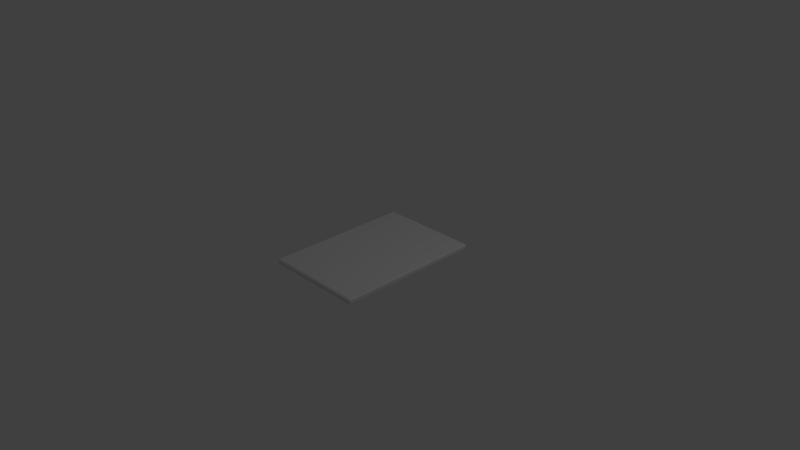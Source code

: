 # Source: keycard.blend  (saved by Blender 2.69.0; exported with 4.5.12 LTS)
import bpy
from mathutils import Matrix  # noqa: F401  (used for matrix-valued properties, if any)

bpy.ops.wm.read_factory_settings(use_empty=True)
scene = bpy.context.scene
scene.name = 'Scene'

# ---- collections
col_collection_1 = bpy.data.collections.new('Collection 1'); scene.collection.children.link(col_collection_1)

# ---- materials (node trees are filled in below, after node groups)
mat_material = bpy.data.materials.new('Material')
mat_material.alpha_threshold = 0.0
mat_material.use_transparent_shadow = False
mat_material.roughness = 0.5
mat_material.line_color = (0.0, 0.0, 0.0, 1.0)

# ---- material node trees

# ---- world
world_world = bpy.data.worlds.new('World'); scene.world = world_world
world_world.color = (0.05088, 0.05088, 0.05088)
world_world.use_sun_shadow = False
world_world.sun_shadow_jitter_overblur = 0.0
world_world.cycles.sampling_method = 'MANUAL'
world_world.cycles.sample_map_resolution = 256

# ---- cameras
cam_camera = bpy.data.cameras.new('Camera')
cam_camera.clip_end = 100.0
cam_camera.lens = 35.0
cam_camera.sensor_width = 32.0
cam_camera.sensor_height = 18.0
cam_camera.ortho_scale = 7.314
cam_camera.dof.focus_distance = 0.0
cam_camera.dof.aperture_fstop = 128.0

# ---- lights
light_lamp = bpy.data.lights.new('Lamp', 'POINT')
light_lamp.transmission_factor = 0.0
light_lamp.cutoff_distance = 30.0
light_lamp.energy = 100.0
light_lamp.shadow_buffer_clip_start = 1.001
light_lamp.shadow_soft_size = 0.1
light_lamp.shadow_maximum_resolution = 0.006
light_lamp.use_absolute_resolution = True
light_lamp.cycles.use_multiple_importance_sampling = False

# ---- meshes
me_cube = bpy.data.meshes.new('Cube')
me_cube.from_pydata([(0.683, 1.0, -0.02211), (0.7, 0.983, -0.02211), (0.683, 0.983, -0.03909), (0.683, -0.983, -0.03909), (0.7, -0.983, -0.02211), (0.683, -1.0, -0.02211), (-0.683, -0.983, -0.03909), (-0.683, -1.0, -0.02211), (-0.7, -0.983, -0.02211), (-0.7, 0.983, -0.02211), (-0.683, 1.0, -0.02211), (-0.683, 0.983, -0.03909), (0.7, 0.983, 0.02211), (0.683, 1.0, 0.02211), (0.683, 0.983, 0.03909), (0.683, -0.983, 0.03909), (0.683, -1.0, 0.02211), (0.7, -0.983, 0.02211), (-0.683, -0.983, 0.03909), (-0.7, -0.983, 0.02211), (-0.683, -1.0, 0.02211), (-0.683, 1.0, 0.02211), (-0.7, 0.983, 0.02211), (-0.683, 0.983, 0.03909)], [], [(13, 0, 10, 21), (5, 16, 20, 7), (8, 19, 22, 9), (14, 23, 18, 15), (1, 12, 17, 4), (0, 1, 2), (3, 4, 5), (6, 7, 8), (9, 10, 11), (12, 13, 14), (15, 16, 17), (18, 19, 20), (21, 22, 23), (1, 4, 3, 2), (2, 11, 10, 0), (0, 13, 12, 1), (5, 7, 6, 3), (4, 17, 16, 5), (8, 9, 11, 6), (7, 20, 19, 8), (9, 22, 21, 10), (14, 15, 17, 12), (13, 21, 23, 14), (15, 18, 20, 16), (18, 23, 22, 19), (2, 3, 6, 11)])
_uv = me_cube.uv_layers.new(name='UVMap')
_uv.uv.foreach_set('vector', [0.1758, 0.03125, 0.1758, 0.01172, 0.8281, 0.01172, 0.8281, 0.03125, 0.1758, 0.9883, 0.1758, 0.9688, 0.8281, 0.9688, 0.8281, 0.9883, 0.8594, 0.957, 0.8438, 0.957, 0.8438, 0.04297, 0.8594, 0.04297, 0.1758, 0.04297, 0.8281, 0.04297, 0.8281, 0.957, 0.1758, 0.957, 0.1445, 0.04297, 0.1641, 0.04297, 0.1641, 0.957, 0.1445, 0.957, 0.1758, 0.04297, 0.1758, 0.04297, 0.1758, 0.04297, 0.1758, 0.04297, 0.1758, 0.04297, 0.1758, 0.04297, 0.1758, 0.04297, 0.1758, 0.04297, 0.1758, 0.04297, 0.1758, 0.04297, 0.1758, 0.04297, 0.1758, 0.04297, 0.1758, 0.04297, 0.1758, 0.04297, 0.1758, 0.04297, 0.1758, 0.04297, 0.1758, 0.04297, 0.1758, 0.04297, 0.1758, 0.04297, 0.1758, 0.04297, 0.1758, 0.04297, 0.1758, 0.04297, 0.1758, 0.04297, 0.1758, 0.04297, 0.1445, 0.04297, 0.1445, 0.957, 0.1328, 0.957, 0.1328, 0.04297, 0.1758, 0.0, 0.8281, 0.0, 0.8281, 0.01172, 0.1758, 0.01172, 0.1758, 0.01172, 0.1758, 0.03125, 0.1641, 0.03125, 0.1641, 0.01172, 0.1758, 0.9883, 0.8281, 0.9883, 0.8281, 1.0, 0.1758, 1.0, 0.1641, 0.9883, 0.1641, 0.9688, 0.1758, 0.9688, 0.1758, 0.9883, 0.8594, 0.957, 0.8594, 0.04297, 0.875, 0.04297, 0.875, 0.957, 0.8594, 0.9688, 0.8438, 0.9688, 0.8438, 0.957, 0.8594, 0.957, 0.8438, 0.01172, 0.8438, 0.03125, 0.8281, 0.03125, 0.8281, 0.01172, 0.1758, 0.04297, 0.1758, 0.957, 0.1641, 0.957, 0.1641, 0.04297, 0.1758, 0.03125, 0.8281, 0.03125, 0.8281, 0.04297, 0.1758, 0.04297, 0.1758, 0.957, 0.8281, 0.957, 0.8281, 0.9688, 0.1758, 0.9688, 0.8281, 0.957, 0.8281, 0.04297, 0.8438, 0.04297, 0.8438, 0.957, 0.1719, 0.957, 0.1719, 0.04297, 0.8281, 0.04297, 0.8281, 0.957])
me_cube.materials.append(mat_material)
me_cube.use_remesh_preserve_volume = False
me_cube.use_remesh_preserve_attributes = False
me_cube.use_mirror_vertex_groups = False
me_cube.update()

# ---- objects
ob_cube = bpy.data.objects.new('Cube', me_cube)
ob_lamp = bpy.data.objects.new('Lamp', light_lamp)
ob_camera = bpy.data.objects.new('Camera', cam_camera)

# ---- transforms, parenting, visibility, modifiers, constraints
ob_cube.location = (0.0, 0.0, 0.0)
ob_cube.lock_rotations_4d = False
ob_cube.empty_display_type = 'ARROWS'
ob_cube.lineart.crease_threshold = 0.0
ob_lamp.location = (4.076, 1.005, 5.904)
ob_lamp.rotation_euler = (0.6503, 0.05522, 1.866)
ob_lamp.lock_rotations_4d = False
ob_lamp.empty_display_type = 'ARROWS'
ob_lamp.color = (0.0, 0.0, 0.0, 0.0)
ob_lamp.lineart.crease_threshold = 0.0
ob_camera.location = (7.481, -6.508, 5.344)
ob_camera.rotation_euler = (1.109, 0.01082, 0.8149)
ob_camera.lock_rotations_4d = False
ob_camera.empty_display_type = 'ARROWS'
ob_camera.color = (0.0, 0.0, 0.0, 0.0)
ob_camera.display_type = 'WIRE'
ob_camera.lineart.crease_threshold = 0.0

# ---- collection membership
col_collection_1.objects.link(ob_cube)
col_collection_1.objects.link(ob_lamp)
col_collection_1.objects.link(ob_camera)

# ---- scene / render settings (as saved in the file)
scene.camera = ob_camera
scene.frame_start = 1; scene.frame_end = 250; scene.frame_set(1)
scene.render.engine = 'BLENDER_EEVEE_NEXT'
scene.render.image_settings.compression = 90
scene.render.resolution_percentage = 50
scene.render.dither_intensity = 0.0
scene.cycles.use_denoising = False
scene.cycles.samples = 10
scene.cycles.sampling_pattern = 'TABULATED_SOBOL'
scene.cycles.light_sampling_threshold = 0.0
scene.cycles.use_adaptive_sampling = False
scene.cycles.use_light_tree = False
scene.cycles.blur_glossy = 0.0
scene.cycles.volume_bounces = 1
scene.cycles.pixel_filter_type = 'GAUSSIAN'
scene.cycles.sample_clamp_indirect = 0.0
scene.view_settings.view_transform = 'Standard'
bpy.context.view_layer.update()
